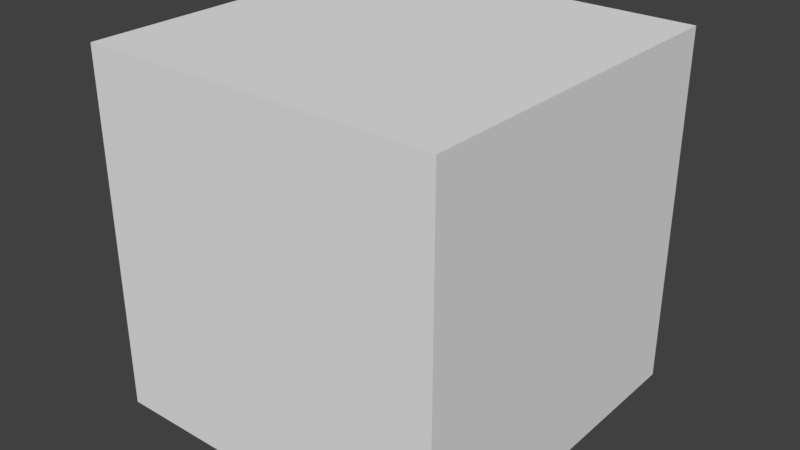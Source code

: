 # Source: pets.blend  (saved by Blender 2.78.0; exported with 4.5.12 LTS)
import bpy
from mathutils import Matrix  # noqa: F401  (used for matrix-valued properties, if any)

bpy.ops.wm.read_factory_settings(use_empty=True)
scene = bpy.context.scene
scene.name = 'Scene'

# ---- collections
col_collection_1 = bpy.data.collections.new('Collection 1'); scene.collection.children.link(col_collection_1)

# ---- world
world_world = bpy.data.worlds.new('World'); scene.world = world_world
world_world.color = (0.05088, 0.05088, 0.05088)
world_world.use_sun_shadow = False
world_world.sun_shadow_jitter_overblur = 0.0
world_world.cycles.sampling_method = 'MANUAL'

# ---- meshes
me_cube_001 = bpy.data.meshes.new('Cube.001')
me_cube_001.from_pydata([(-1.0, -1.0, -1.0), (-1.0, -1.0, 1.0), (-1.0, 1.0, -1.0), (-1.0, 1.0, 1.0), (1.0, -1.0, -1.0), (1.0, -1.0, 1.0), (1.0, 1.0, -1.0), (1.0, 1.0, 1.0)], [], [(0, 1, 3, 2), (2, 3, 7, 6), (6, 7, 5, 4), (4, 5, 1, 0), (2, 6, 4, 0), (7, 3, 1, 5)])
me_cube_001.use_remesh_preserve_volume = False
me_cube_001.use_remesh_preserve_attributes = False
me_cube_001.use_mirror_vertex_groups = False
me_cube_001.update()

# ---- objects
ob_cube = bpy.data.objects.new('Cube', me_cube_001)

# ---- transforms, parenting, visibility, modifiers, constraints
ob_cube.location = (0.0, 0.0, 0.0)
ob_cube.lineart.crease_threshold = 0.0

# ---- collection membership
col_collection_1.objects.link(ob_cube)

# ---- scene / render settings (as saved in the file)
scene.frame_start = 1; scene.frame_end = 250; scene.frame_set(1)
scene.render.engine = 'BLENDER_EEVEE_NEXT'
scene.render.resolution_percentage = 50
scene.render.dither_intensity = 0.0
scene.cycles.use_denoising = False
scene.cycles.samples = 128
scene.cycles.sampling_pattern = 'TABULATED_SOBOL'
scene.cycles.light_sampling_threshold = 0.0
scene.cycles.use_adaptive_sampling = False
scene.cycles.use_light_tree = False
scene.cycles.blur_glossy = 0.0
scene.cycles.sample_clamp_indirect = 0.0
scene.view_settings.view_transform = 'Standard'
bpy.context.view_layer.update()

# ---- added for rendering (the .blend has no active camera and no usable light): camera, sun
cam_auto = bpy.data.cameras.new('AutoCamera')
cam_auto.lens = 50.0
cam_auto.sensor_width = 36.0
cam_auto.clip_end = 1000.0
ob_auto_camera = bpy.data.objects.new('AutoCamera', cam_auto)
scene.collection.objects.link(ob_auto_camera)
ob_auto_camera.location = (3.20507, -3.84609, 2.56406)
ob_auto_camera.rotation_euler = (1.09748, -7.21219e-08, 0.694738)
scene.camera = ob_auto_camera
light_auto_sun = bpy.data.lights.new('AutoSun', 'SUN')
light_auto_sun.energy = 3.0
light_auto_sun.angle = 0.0523599
ob_auto_sun = bpy.data.objects.new('AutoSun', light_auto_sun)
scene.collection.objects.link(ob_auto_sun)
ob_auto_sun.rotation_euler = (0.872665, 0.174533, 0.523599)
bpy.context.view_layer.update()
